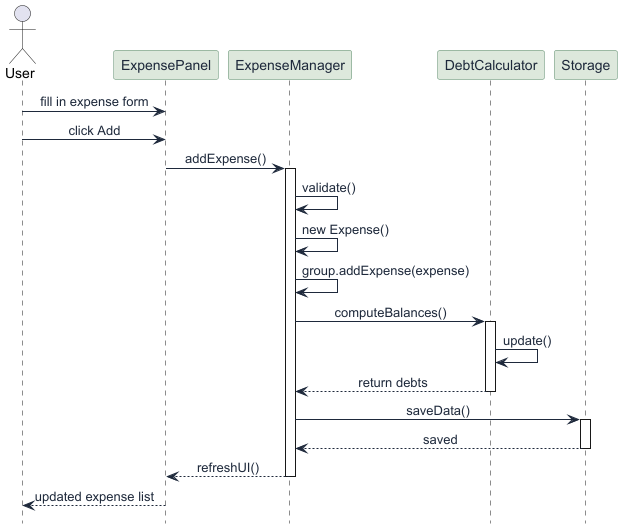

The diagram above was rendered by PlantUML. Its source (embedded in the PNG):
@startuml

skinparam backgroundColor white
skinparam defaultFontName Arial
skinparam sequenceMessageAlign center
hide footbox

skinparam participant {
    BackgroundColor #DDE8DC
    BorderColor #5A8A6A
    FontColor #1E293B
}

skinparam arrow {
    Color #1E293B
    FontColor #1E293B
}

actor User

participant "ExpensePanel" as EP
participant "ExpenseManager" as EM
participant "DebtCalculator" as DC
participant "Storage" as ST

User -> EP : fill in expense form
User -> EP : click Add

EP -> EM : addExpense()

activate EM
EM -> EM : validate()
EM -> EM : new Expense()
EM -> EM : group.addExpense(expense)

EM -> DC : computeBalances()
activate DC
DC -> DC : update()
DC --> EM : return debts
deactivate DC

EM -> ST : saveData()
activate ST
ST --> EM : saved
deactivate ST

EM --> EP : refreshUI()
deactivate EM

EP --> User : updated expense list

@enduml